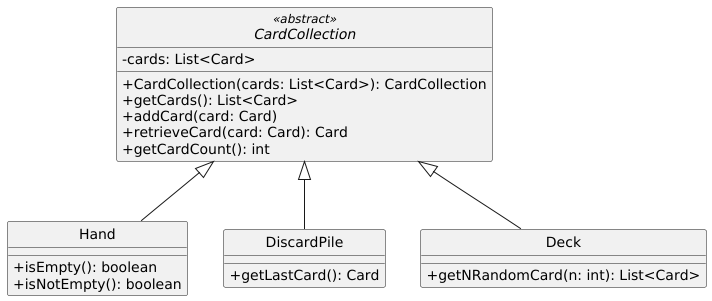

The diagram above was rendered by PlantUML. Its source (embedded in the PNG):
@startuml

skinparam monochrome true
hide circle
skinparam classAttributeIconSize 0

' =====================
' CARD COLLECTION
' =====================

abstract class CardCollection <<abstract>> {
  -cards: List<Card>
  +CardCollection(cards: List<Card>): CardCollection
  +getCards(): List<Card>
  +addCard(card: Card)
  +retrieveCard(card: Card): Card
  +getCardCount(): int
}

class Hand {
  +isEmpty(): boolean
  +isNotEmpty(): boolean
}

class DiscardPile {
  +getLastCard(): Card
}

class Deck {
  +getNRandomCard(n: int): List<Card>
}

' =====================
' RELATIONSHIPS
' =====================

CardCollection <|-- Hand
CardCollection <|-- DiscardPile
CardCollection <|-- Deck

@enduml